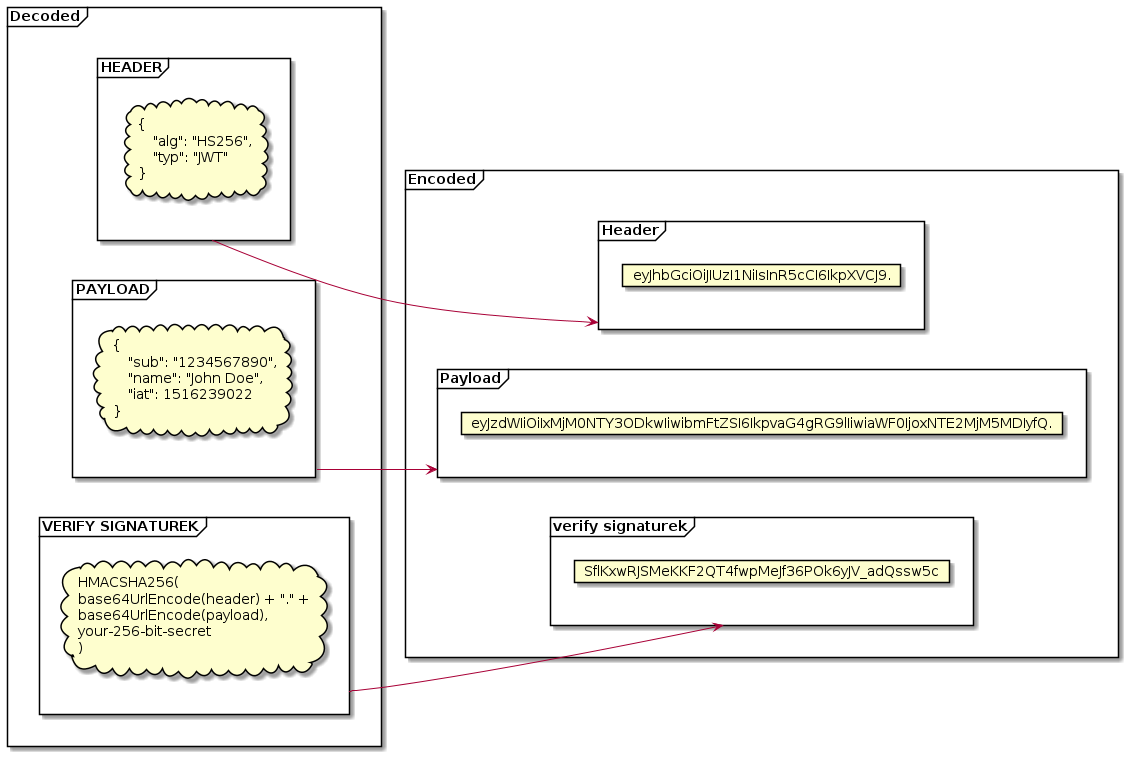

The diagram above was rendered by PlantUML. Its source (embedded in the PNG):
@startuml
left to right direction

frame Encoded {
    frame Header {
        card "eyJhbGciOiJIUzI1NiIsInR5cCI6IkpXVCJ9."
    }
    frame Payload {
        card "eyJzdWIiOiIxMjM0NTY3ODkwIiwibmFtZSI6IkpvaG4gRG9lIiwiaWF0IjoxNTE2MjM5MDIyfQ."
    }

    frame vs as "verify signaturek" {
        card SflKxwRJSMeKKF2QT4fwpMeJf36POk6yJV_adQssw5c
    }
}
frame Decoded {
    frame hd  as "HEADER" {
        cloud c1 [
        {
            "alg": "HS256",
            "typ": "JWT"
        }
        ]
    }
    frame PAYLOAD {
        cloud c2 [
        {
            "sub": "1234567890",
            "name": "John Doe",
            "iat": 1516239022
        }
        ]
    }

    frame VS as "VERIFY SIGNATUREK" {
        cloud c3 [
        HMACSHA256(
        base64UrlEncode(header) + "." +
        base64UrlEncode(payload),
        your-256-bit-secret
        )
        ]
    }
}

hd --> Header
PAYLOAD --> Payload
VS --> vs

@enduml